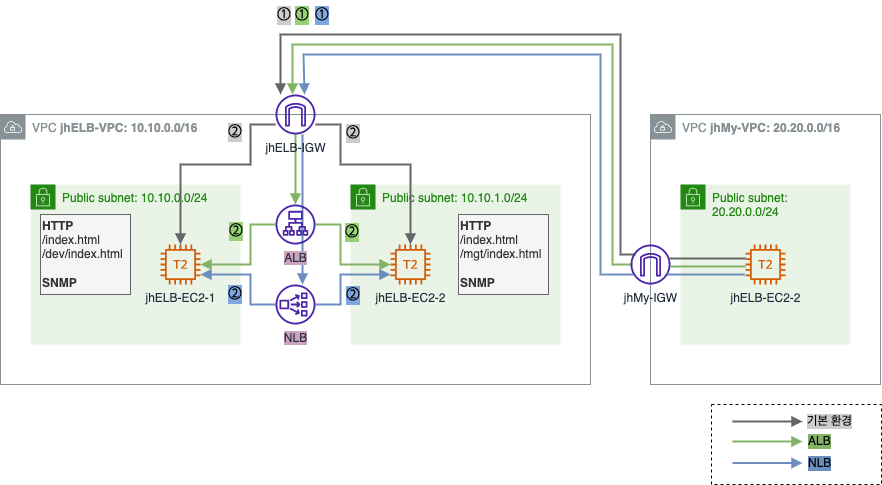

The diagram above was exported from draw.io. Its source (the exported page's mxGraphModel, read from the mxfile embedded in the PNG):
<mxGraphModel dx="1298" dy="892" grid="1" gridSize="10" guides="1" tooltips="1" connect="1" arrows="1" fold="1" page="1" pageScale="1" pageWidth="827" pageHeight="1169" math="0" shadow="0">
  <root>
    <mxCell id="0" />
    <mxCell id="1" parent="0" />
    <mxCell id="yalJn6UqCPsWomniYJql-1" value="VPC &lt;b&gt;jhELB-VPC: 10.10.0.0/16&lt;/b&gt;" style="sketch=0;outlineConnect=0;gradientColor=none;html=1;whiteSpace=wrap;fontSize=12;fontStyle=0;shape=mxgraph.aws4.group;grIcon=mxgraph.aws4.group_vpc;strokeColor=#879196;fillColor=none;verticalAlign=top;align=left;spacingLeft=30;fontColor=#879196;dashed=0;" parent="1" vertex="1">
      <mxGeometry x="40" y="370" width="590" height="270" as="geometry" />
    </mxCell>
    <mxCell id="yalJn6UqCPsWomniYJql-3" value="Public subnet: 10.10.0.0/24" style="points=[[0,0],[0.25,0],[0.5,0],[0.75,0],[1,0],[1,0.25],[1,0.5],[1,0.75],[1,1],[0.75,1],[0.5,1],[0.25,1],[0,1],[0,0.75],[0,0.5],[0,0.25]];outlineConnect=0;gradientColor=none;html=1;whiteSpace=wrap;fontSize=12;fontStyle=0;container=1;pointerEvents=0;collapsible=0;recursiveResize=0;shape=mxgraph.aws4.group;grIcon=mxgraph.aws4.group_security_group;grStroke=0;strokeColor=#248814;fillColor=#E9F3E6;verticalAlign=top;align=left;spacingLeft=30;fontColor=#248814;dashed=0;" parent="1" vertex="1">
      <mxGeometry x="70" y="440" width="210" height="160" as="geometry" />
    </mxCell>
    <mxCell id="yalJn6UqCPsWomniYJql-4" value="jhELB-EC2-1" style="sketch=0;outlineConnect=0;fontColor=#232F3E;gradientColor=none;fillColor=#D45B07;strokeColor=none;dashed=0;verticalLabelPosition=bottom;verticalAlign=top;align=center;html=1;fontSize=12;fontStyle=0;aspect=fixed;pointerEvents=1;shape=mxgraph.aws4.t2_instance;" parent="yalJn6UqCPsWomniYJql-3" vertex="1">
      <mxGeometry x="130" y="60" width="40" height="40" as="geometry" />
    </mxCell>
    <mxCell id="yalJn6UqCPsWomniYJql-5" value="&lt;b&gt;HTTP&lt;/b&gt;&lt;br&gt;/index.html&lt;br&gt;/dev/index.html&lt;br&gt;&lt;br&gt;&lt;b&gt;SNMP&lt;/b&gt;" style="text;html=1;strokeColor=#666666;fillColor=#f5f5f5;align=left;verticalAlign=middle;whiteSpace=wrap;rounded=0;fontColor=#333333;" parent="1" vertex="1">
      <mxGeometry x="80" y="470" width="90" height="80" as="geometry" />
    </mxCell>
    <mxCell id="yalJn6UqCPsWomniYJql-6" value="Public subnet: 10.10.1.0/24" style="points=[[0,0],[0.25,0],[0.5,0],[0.75,0],[1,0],[1,0.25],[1,0.5],[1,0.75],[1,1],[0.75,1],[0.5,1],[0.25,1],[0,1],[0,0.75],[0,0.5],[0,0.25]];outlineConnect=0;gradientColor=none;html=1;whiteSpace=wrap;fontSize=12;fontStyle=0;container=1;pointerEvents=0;collapsible=0;recursiveResize=0;shape=mxgraph.aws4.group;grIcon=mxgraph.aws4.group_security_group;grStroke=0;strokeColor=#248814;fillColor=#E9F3E6;verticalAlign=top;align=left;spacingLeft=30;fontColor=#248814;dashed=0;" parent="1" vertex="1">
      <mxGeometry x="390" y="440" width="210" height="160" as="geometry" />
    </mxCell>
    <mxCell id="yalJn6UqCPsWomniYJql-7" value="jhELB-EC2-2" style="sketch=0;outlineConnect=0;fontColor=#232F3E;gradientColor=none;fillColor=#D45B07;strokeColor=none;dashed=0;verticalLabelPosition=bottom;verticalAlign=top;align=center;html=1;fontSize=12;fontStyle=0;aspect=fixed;pointerEvents=1;shape=mxgraph.aws4.t2_instance;" parent="yalJn6UqCPsWomniYJql-6" vertex="1">
      <mxGeometry x="40" y="60" width="40" height="40" as="geometry" />
    </mxCell>
    <mxCell id="yalJn6UqCPsWomniYJql-48" value="②" style="text;html=1;strokeColor=none;fillColor=none;align=center;verticalAlign=middle;whiteSpace=wrap;rounded=0;fontSize=16;labelBackgroundColor=#7EA6E0;" parent="yalJn6UqCPsWomniYJql-6" vertex="1">
      <mxGeometry x="-17" y="98" width="40" height="25" as="geometry" />
    </mxCell>
    <mxCell id="yalJn6UqCPsWomniYJql-8" value="&lt;b&gt;HTTP&lt;/b&gt;&lt;br&gt;/index.html&lt;br&gt;/mgt/index.html&lt;br&gt;&lt;br&gt;&lt;b&gt;SNMP&lt;/b&gt;" style="text;html=1;strokeColor=#666666;fillColor=#f5f5f5;align=left;verticalAlign=middle;whiteSpace=wrap;rounded=0;fontColor=#333333;" parent="1" vertex="1">
      <mxGeometry x="498" y="470" width="90" height="80" as="geometry" />
    </mxCell>
    <mxCell id="yalJn6UqCPsWomniYJql-9" value="VPC &lt;b&gt;jhMy-VPC: 20.20.0.0/16&lt;/b&gt;" style="sketch=0;outlineConnect=0;gradientColor=none;html=1;whiteSpace=wrap;fontSize=12;fontStyle=0;shape=mxgraph.aws4.group;grIcon=mxgraph.aws4.group_vpc;strokeColor=#879196;fillColor=none;verticalAlign=top;align=left;spacingLeft=30;fontColor=#879196;dashed=0;" parent="1" vertex="1">
      <mxGeometry x="690" y="370" width="230" height="270" as="geometry" />
    </mxCell>
    <mxCell id="yalJn6UqCPsWomniYJql-10" value="Public subnet: 20.20.0.0/24" style="points=[[0,0],[0.25,0],[0.5,0],[0.75,0],[1,0],[1,0.25],[1,0.5],[1,0.75],[1,1],[0.75,1],[0.5,1],[0.25,1],[0,1],[0,0.75],[0,0.5],[0,0.25]];outlineConnect=0;gradientColor=none;html=1;whiteSpace=wrap;fontSize=12;fontStyle=0;container=1;pointerEvents=0;collapsible=0;recursiveResize=0;shape=mxgraph.aws4.group;grIcon=mxgraph.aws4.group_security_group;grStroke=0;strokeColor=#248814;fillColor=#E9F3E6;verticalAlign=top;align=left;spacingLeft=30;fontColor=#248814;dashed=0;" parent="1" vertex="1">
      <mxGeometry x="720" y="440" width="170" height="160" as="geometry" />
    </mxCell>
    <mxCell id="yalJn6UqCPsWomniYJql-11" value="jhELB-EC2-2" style="sketch=0;outlineConnect=0;fontColor=#232F3E;gradientColor=none;fillColor=#D45B07;strokeColor=none;dashed=0;verticalLabelPosition=bottom;verticalAlign=top;align=center;html=1;fontSize=12;fontStyle=0;aspect=fixed;pointerEvents=1;shape=mxgraph.aws4.t2_instance;" parent="yalJn6UqCPsWomniYJql-10" vertex="1">
      <mxGeometry x="65" y="60" width="40" height="40" as="geometry" />
    </mxCell>
    <mxCell id="yalJn6UqCPsWomniYJql-18" style="edgeStyle=orthogonalEdgeStyle;rounded=0;orthogonalLoop=1;jettySize=auto;html=1;strokeWidth=2;endArrow=block;endFill=1;fillColor=#f5f5f5;strokeColor=#666666;" parent="1" source="yalJn6UqCPsWomniYJql-12" target="yalJn6UqCPsWomniYJql-4" edge="1">
      <mxGeometry relative="1" as="geometry">
        <Array as="points">
          <mxPoint x="290" y="380" />
          <mxPoint x="290" y="420" />
          <mxPoint x="220" y="420" />
        </Array>
      </mxGeometry>
    </mxCell>
    <mxCell id="yalJn6UqCPsWomniYJql-19" style="edgeStyle=orthogonalEdgeStyle;rounded=0;orthogonalLoop=1;jettySize=auto;html=1;strokeWidth=2;endArrow=block;endFill=1;fillColor=#f5f5f5;strokeColor=#666666;" parent="1" source="yalJn6UqCPsWomniYJql-12" target="yalJn6UqCPsWomniYJql-7" edge="1">
      <mxGeometry relative="1" as="geometry">
        <Array as="points">
          <mxPoint x="380" y="380" />
          <mxPoint x="380" y="420" />
          <mxPoint x="450" y="420" />
        </Array>
      </mxGeometry>
    </mxCell>
    <mxCell id="yalJn6UqCPsWomniYJql-20" style="edgeStyle=orthogonalEdgeStyle;rounded=0;orthogonalLoop=1;jettySize=auto;html=1;strokeColor=#82b366;strokeWidth=2;endArrow=block;endFill=1;fillColor=#d5e8d4;" parent="1" source="yalJn6UqCPsWomniYJql-12" target="yalJn6UqCPsWomniYJql-15" edge="1">
      <mxGeometry relative="1" as="geometry" />
    </mxCell>
    <mxCell id="yalJn6UqCPsWomniYJql-24" style="edgeStyle=orthogonalEdgeStyle;rounded=0;orthogonalLoop=1;jettySize=auto;html=1;strokeColor=#6c8ebf;strokeWidth=2;endArrow=block;endFill=1;fillColor=#dae8fc;" parent="1" edge="1">
      <mxGeometry relative="1" as="geometry">
        <mxPoint x="342" y="389.99954452288785" as="sourcePoint" />
        <mxPoint x="342" y="540" as="targetPoint" />
      </mxGeometry>
    </mxCell>
    <mxCell id="yalJn6UqCPsWomniYJql-12" value="jhELB-IGW" style="sketch=0;outlineConnect=0;fontColor=#232F3E;gradientColor=none;fillColor=#4D27AA;strokeColor=none;dashed=0;verticalLabelPosition=bottom;verticalAlign=top;align=center;html=1;fontSize=12;fontStyle=0;aspect=fixed;pointerEvents=1;shape=mxgraph.aws4.internet_gateway;" parent="1" vertex="1">
      <mxGeometry x="315" y="350" width="40" height="40" as="geometry" />
    </mxCell>
    <mxCell id="yalJn6UqCPsWomniYJql-17" style="edgeStyle=orthogonalEdgeStyle;rounded=0;orthogonalLoop=1;jettySize=auto;html=1;strokeWidth=2;endArrow=block;endFill=1;fillColor=#f5f5f5;strokeColor=#666666;" parent="1" target="yalJn6UqCPsWomniYJql-12" edge="1">
      <mxGeometry relative="1" as="geometry">
        <mxPoint x="675" y="510" as="sourcePoint" />
        <mxPoint x="230" y="350" as="targetPoint" />
        <Array as="points">
          <mxPoint x="660" y="510" />
          <mxPoint x="660" y="290" />
          <mxPoint x="320" y="290" />
        </Array>
      </mxGeometry>
    </mxCell>
    <mxCell id="yalJn6UqCPsWomniYJql-39" style="edgeStyle=orthogonalEdgeStyle;rounded=0;orthogonalLoop=1;jettySize=auto;html=1;strokeColor=#82b366;strokeWidth=2;endArrow=block;endFill=1;endSize=6;fillColor=#d5e8d4;" parent="1" edge="1">
      <mxGeometry relative="1" as="geometry">
        <mxPoint x="672" y="520" as="sourcePoint" />
        <mxPoint x="332" y="350.0004554771124" as="targetPoint" />
        <Array as="points">
          <mxPoint x="652" y="520" />
          <mxPoint x="652" y="300" />
          <mxPoint x="332" y="300" />
        </Array>
      </mxGeometry>
    </mxCell>
    <mxCell id="yalJn6UqCPsWomniYJql-40" style="edgeStyle=orthogonalEdgeStyle;rounded=0;orthogonalLoop=1;jettySize=auto;html=1;strokeColor=#6c8ebf;strokeWidth=2;endArrow=block;endFill=1;endSize=6;fillColor=#dae8fc;" parent="1" edge="1">
      <mxGeometry relative="1" as="geometry">
        <mxPoint x="673" y="530" as="sourcePoint" />
        <mxPoint x="344" y="350.0004554771124" as="targetPoint" />
        <Array as="points">
          <mxPoint x="640" y="530" />
          <mxPoint x="640" y="310" />
          <mxPoint x="343" y="310" />
        </Array>
      </mxGeometry>
    </mxCell>
    <mxCell id="yalJn6UqCPsWomniYJql-13" value="jhMy-IGW" style="sketch=0;outlineConnect=0;fontColor=#232F3E;gradientColor=none;fillColor=#4D27AA;strokeColor=none;dashed=0;verticalLabelPosition=bottom;verticalAlign=top;align=center;html=1;fontSize=12;fontStyle=0;aspect=fixed;pointerEvents=1;shape=mxgraph.aws4.internet_gateway;" parent="1" vertex="1">
      <mxGeometry x="670" y="500" width="40" height="40" as="geometry" />
    </mxCell>
    <mxCell id="yalJn6UqCPsWomniYJql-25" style="edgeStyle=orthogonalEdgeStyle;rounded=0;orthogonalLoop=1;jettySize=auto;html=1;strokeColor=#6c8ebf;strokeWidth=2;endArrow=block;endFill=1;fillColor=#dae8fc;" parent="1" source="yalJn6UqCPsWomniYJql-14" target="yalJn6UqCPsWomniYJql-7" edge="1">
      <mxGeometry relative="1" as="geometry">
        <Array as="points">
          <mxPoint x="380" y="560" />
          <mxPoint x="380" y="530" />
        </Array>
      </mxGeometry>
    </mxCell>
    <mxCell id="yalJn6UqCPsWomniYJql-26" style="edgeStyle=orthogonalEdgeStyle;rounded=0;orthogonalLoop=1;jettySize=auto;html=1;strokeColor=#6c8ebf;strokeWidth=2;endArrow=block;endFill=1;fillColor=#dae8fc;" parent="1" source="yalJn6UqCPsWomniYJql-14" target="yalJn6UqCPsWomniYJql-4" edge="1">
      <mxGeometry relative="1" as="geometry">
        <Array as="points">
          <mxPoint x="290" y="560" />
          <mxPoint x="290" y="530" />
        </Array>
      </mxGeometry>
    </mxCell>
    <mxCell id="yalJn6UqCPsWomniYJql-14" value="NLB" style="sketch=0;outlineConnect=0;fontColor=#232F3E;gradientColor=none;fillColor=#4D27AA;strokeColor=none;dashed=0;verticalLabelPosition=bottom;verticalAlign=top;align=center;html=1;fontSize=12;fontStyle=0;aspect=fixed;pointerEvents=1;shape=mxgraph.aws4.network_load_balancer;labelBackgroundColor=#CDA2BE;" parent="1" vertex="1">
      <mxGeometry x="315" y="540" width="40" height="40" as="geometry" />
    </mxCell>
    <mxCell id="yalJn6UqCPsWomniYJql-21" style="edgeStyle=orthogonalEdgeStyle;rounded=0;orthogonalLoop=1;jettySize=auto;html=1;strokeColor=#82b366;strokeWidth=2;endArrow=block;endFill=1;fillColor=#d5e8d4;" parent="1" source="yalJn6UqCPsWomniYJql-15" target="yalJn6UqCPsWomniYJql-7" edge="1">
      <mxGeometry relative="1" as="geometry">
        <Array as="points">
          <mxPoint x="380" y="480" />
          <mxPoint x="380" y="520" />
        </Array>
      </mxGeometry>
    </mxCell>
    <mxCell id="yalJn6UqCPsWomniYJql-22" style="edgeStyle=orthogonalEdgeStyle;rounded=0;orthogonalLoop=1;jettySize=auto;html=1;strokeColor=#82b366;strokeWidth=2;endArrow=block;endFill=1;fillColor=#d5e8d4;" parent="1" source="yalJn6UqCPsWomniYJql-15" target="yalJn6UqCPsWomniYJql-4" edge="1">
      <mxGeometry relative="1" as="geometry">
        <Array as="points">
          <mxPoint x="290" y="480" />
          <mxPoint x="290" y="520" />
        </Array>
      </mxGeometry>
    </mxCell>
    <mxCell id="yalJn6UqCPsWomniYJql-15" value="ALB" style="sketch=0;outlineConnect=0;fontColor=#232F3E;gradientColor=none;fillColor=#4D27AA;strokeColor=none;dashed=0;verticalLabelPosition=bottom;verticalAlign=top;align=center;html=1;fontSize=12;fontStyle=0;aspect=fixed;pointerEvents=1;shape=mxgraph.aws4.application_load_balancer;labelBackgroundColor=#CDA2BE;" parent="1" vertex="1">
      <mxGeometry x="315" y="460" width="40" height="40" as="geometry" />
    </mxCell>
    <mxCell id="yalJn6UqCPsWomniYJql-16" style="edgeStyle=orthogonalEdgeStyle;rounded=0;orthogonalLoop=1;jettySize=auto;html=1;endArrow=none;endFill=0;strokeWidth=2;fillColor=#f5f5f5;strokeColor=#666666;endSize=6;" parent="1" edge="1">
      <mxGeometry relative="1" as="geometry">
        <mxPoint x="785" y="514" as="sourcePoint" />
        <mxPoint x="708" y="514" as="targetPoint" />
      </mxGeometry>
    </mxCell>
    <mxCell id="yalJn6UqCPsWomniYJql-27" value="" style="rounded=0;whiteSpace=wrap;html=1;labelBackgroundColor=none;fontColor=#000000;dashed=1;" parent="1" vertex="1">
      <mxGeometry x="751" y="660" width="170" height="80" as="geometry" />
    </mxCell>
    <mxCell id="yalJn6UqCPsWomniYJql-28" value="" style="endArrow=block;html=1;rounded=0;strokeColor=#666666;strokeWidth=2;endFill=1;fillColor=#f5f5f5;" parent="1" edge="1">
      <mxGeometry width="50" height="50" relative="1" as="geometry">
        <mxPoint x="772" y="677" as="sourcePoint" />
        <mxPoint x="842" y="677" as="targetPoint" />
      </mxGeometry>
    </mxCell>
    <mxCell id="yalJn6UqCPsWomniYJql-29" value="" style="endArrow=block;html=1;rounded=0;strokeColor=#82b366;strokeWidth=2;endFill=1;fillColor=#d5e8d4;" parent="1" edge="1">
      <mxGeometry width="50" height="50" relative="1" as="geometry">
        <mxPoint x="772" y="697" as="sourcePoint" />
        <mxPoint x="842" y="697" as="targetPoint" />
      </mxGeometry>
    </mxCell>
    <mxCell id="yalJn6UqCPsWomniYJql-30" value="" style="endArrow=block;html=1;rounded=0;strokeColor=#6c8ebf;strokeWidth=2;endFill=1;fillColor=#dae8fc;" parent="1" edge="1">
      <mxGeometry width="50" height="50" relative="1" as="geometry">
        <mxPoint x="772" y="718.5" as="sourcePoint" />
        <mxPoint x="842" y="718.5" as="targetPoint" />
      </mxGeometry>
    </mxCell>
    <mxCell id="yalJn6UqCPsWomniYJql-31" value="기본 환경" style="text;html=1;strokeColor=none;fillColor=none;align=left;verticalAlign=middle;whiteSpace=wrap;rounded=0;fontColor=#000000;labelBackgroundColor=#CCCCCC;" parent="1" vertex="1">
      <mxGeometry x="845" y="662" width="60" height="30" as="geometry" />
    </mxCell>
    <mxCell id="yalJn6UqCPsWomniYJql-32" value="ALB" style="text;html=1;strokeColor=none;fillColor=none;align=left;verticalAlign=middle;whiteSpace=wrap;rounded=0;labelBackgroundColor=#82B366;" parent="1" vertex="1">
      <mxGeometry x="846" y="687" width="54" height="20" as="geometry" />
    </mxCell>
    <mxCell id="yalJn6UqCPsWomniYJql-33" value="NLB" style="text;html=1;strokeColor=none;fillColor=none;align=left;verticalAlign=middle;whiteSpace=wrap;rounded=0;labelBackgroundColor=#6C8EBF;" parent="1" vertex="1">
      <mxGeometry x="846" y="709" width="44" height="20" as="geometry" />
    </mxCell>
    <mxCell id="yalJn6UqCPsWomniYJql-34" value="①" style="text;html=1;strokeColor=none;fillColor=none;align=center;verticalAlign=middle;whiteSpace=wrap;rounded=0;labelBackgroundColor=#CCCCCC;fontSize=16;" parent="1" vertex="1">
      <mxGeometry x="312" y="256" width="24" height="30" as="geometry" />
    </mxCell>
    <mxCell id="yalJn6UqCPsWomniYJql-35" value="①" style="text;html=1;strokeColor=none;fillColor=none;align=center;verticalAlign=middle;whiteSpace=wrap;rounded=0;fontSize=16;labelBackgroundColor=#97D077;" parent="1" vertex="1">
      <mxGeometry x="322" y="256" width="40" height="30" as="geometry" />
    </mxCell>
    <mxCell id="yalJn6UqCPsWomniYJql-36" value="①" style="text;html=1;strokeColor=none;fillColor=none;align=center;verticalAlign=middle;whiteSpace=wrap;rounded=0;fontSize=16;labelBackgroundColor=#7EA6E0;" parent="1" vertex="1">
      <mxGeometry x="342" y="256" width="40" height="30" as="geometry" />
    </mxCell>
    <mxCell id="yalJn6UqCPsWomniYJql-37" style="edgeStyle=orthogonalEdgeStyle;rounded=0;orthogonalLoop=1;jettySize=auto;html=1;endArrow=none;endFill=0;strokeWidth=2;fillColor=#d5e8d4;strokeColor=#82b366;" parent="1" edge="1">
      <mxGeometry relative="1" as="geometry">
        <mxPoint x="785" y="522" as="sourcePoint" />
        <mxPoint x="710" y="522" as="targetPoint" />
      </mxGeometry>
    </mxCell>
    <mxCell id="yalJn6UqCPsWomniYJql-38" style="edgeStyle=orthogonalEdgeStyle;rounded=0;orthogonalLoop=1;jettySize=auto;html=1;endArrow=none;endFill=0;strokeWidth=2;fillColor=#dae8fc;strokeColor=#6c8ebf;" parent="1" edge="1">
      <mxGeometry relative="1" as="geometry">
        <mxPoint x="784" y="530" as="sourcePoint" />
        <mxPoint x="707" y="530" as="targetPoint" />
      </mxGeometry>
    </mxCell>
    <mxCell id="yalJn6UqCPsWomniYJql-44" value="②" style="text;html=1;strokeColor=none;fillColor=none;align=center;verticalAlign=middle;whiteSpace=wrap;rounded=0;labelBackgroundColor=#CCCCCC;fontSize=16;" parent="1" vertex="1">
      <mxGeometry x="378" y="374" width="30" height="30" as="geometry" />
    </mxCell>
    <mxCell id="yalJn6UqCPsWomniYJql-45" value="②" style="text;html=1;strokeColor=none;fillColor=none;align=center;verticalAlign=middle;whiteSpace=wrap;rounded=0;labelBackgroundColor=#CCCCCC;fontSize=16;" parent="1" vertex="1">
      <mxGeometry x="260" y="373" width="30" height="30" as="geometry" />
    </mxCell>
    <mxCell id="yalJn6UqCPsWomniYJql-46" value="②" style="text;html=1;strokeColor=none;fillColor=none;align=center;verticalAlign=middle;whiteSpace=wrap;rounded=0;fontSize=16;labelBackgroundColor=#97D077;" parent="1" vertex="1">
      <mxGeometry x="372" y="475" width="40" height="25" as="geometry" />
    </mxCell>
    <mxCell id="yalJn6UqCPsWomniYJql-47" value="②" style="text;html=1;strokeColor=none;fillColor=none;align=center;verticalAlign=middle;whiteSpace=wrap;rounded=0;fontSize=16;labelBackgroundColor=#97D077;" parent="1" vertex="1">
      <mxGeometry x="256" y="474" width="40" height="25" as="geometry" />
    </mxCell>
    <mxCell id="yalJn6UqCPsWomniYJql-49" value="②" style="text;html=1;strokeColor=none;fillColor=none;align=center;verticalAlign=middle;whiteSpace=wrap;rounded=0;fontSize=16;labelBackgroundColor=#7EA6E0;" parent="1" vertex="1">
      <mxGeometry x="255" y="537" width="40" height="25" as="geometry" />
    </mxCell>
  </root>
</mxGraphModel>